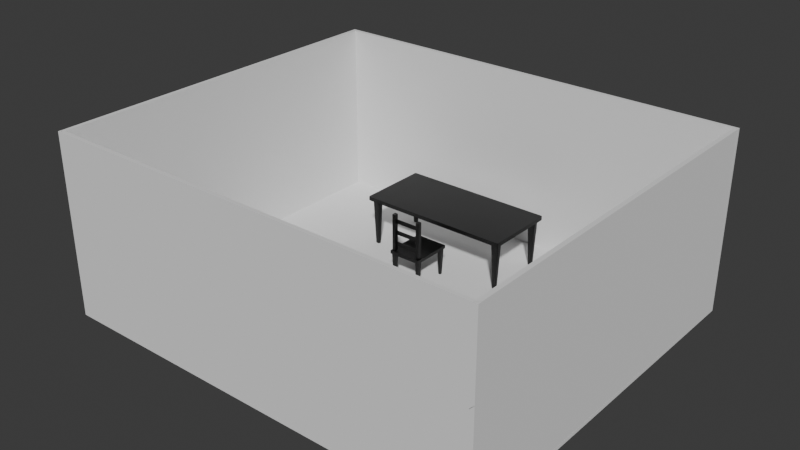 # Source: room.blend  (saved by Blender 5.1.30; exported with 4.5.12 LTS)
import bpy
from mathutils import Matrix  # noqa: F401  (used for matrix-valued properties, if any)

bpy.ops.wm.read_factory_settings(use_empty=True)
scene = bpy.context.scene
scene.name = 'Scene'

# ---- materials (node trees are filled in below, after node groups)
mat_black = bpy.data.materials.new('black')

# ---- material node trees
mat_black.use_nodes = True; mat_black.node_tree.nodes.clear()
_N = mat_black.node_tree.nodes; _L = mat_black.node_tree.links
n0 = _N.new('ShaderNodeBsdfPrincipled'); n0.name = 'Principled BSDF'; n0.location = (-200, 100)
n0.inputs[0].default_value = (0.0, 0.0, 0.0, 1.0)
n1 = _N.new('ShaderNodeOutputMaterial'); n1.name = 'Material Output'; n1.location = (200, 100)
_L.new(n0.outputs[0], n1.inputs[0])
n1.is_active_output = True

# ---- world
world_world = bpy.data.worlds.new('World'); scene.world = world_world
world_world.use_nodes = True; world_world.node_tree.nodes.clear()
_N = world_world.node_tree.nodes; _L = world_world.node_tree.links
n0 = _N.new('ShaderNodeOutputWorld'); n0.name = 'World Output'; n0.location = (200, 100)
n1 = _N.new('ShaderNodeBackground'); n1.name = 'Background'; n1.location = (-200, 100)
n1.inputs[0].default_value = (0.05088, 0.05088, 0.05088, 1.0)
_L.new(n1.outputs[0], n0.inputs[0])
n0.is_active_output = True
world_world.color = (0.05088, 0.05088, 0.05088)
world_world.sun_shadow_jitter_overblur = 0.0

# ---- meshes
me_cube_127 = bpy.data.meshes.new('Cube.127')
me_cube_127.from_pydata([(-0.7558, -0.826, -1.0), (-0.7558, -0.826, 1.0), (-0.7558, 0.826, -1.0), (-0.7558, 0.826, 1.0), (0.7558, -0.826, -1.0), (0.7558, -0.826, 1.0), (0.7558, 0.826, -1.0), (0.7558, 0.826, 1.0), (-0.6781, 0.6361, -2.095), (-0.6781, 0.6361, -1.037), (-0.6781, 0.7131, -2.095), (-0.6781, 0.7131, -1.037), (0.6785, 0.6361, -2.095), (0.6785, 0.6361, -1.037), (0.6785, 0.7131, -2.095), (0.6785, 0.7131, -1.037), (-0.6781, -0.6361, -2.095), (-0.6781, -0.6361, -1.037), (-0.6781, -0.7131, -2.095), (-0.6781, -0.7131, -1.037), (0.6785, -0.6361, -2.095), (0.6785, -0.6361, -1.037), (0.6785, -0.7131, -2.095), (0.6785, -0.7131, -1.037), (-0.6714, -0.6315, -2.095), (-0.6714, -0.6315, -1.037), (-0.7162, -0.6315, -2.095), (-0.7162, -0.6315, -1.037), (-0.6714, 0.6305, -2.095), (-0.6714, 0.6305, -1.037), (-0.7162, 0.6305, -2.095), (-0.7162, 0.6305, -1.037), (0.6714, -0.6315, -2.095), (0.6714, -0.6315, -1.037), (0.7162, -0.6315, -2.095), (0.7162, -0.6315, -1.037), (0.6714, 0.6305, -2.095), (0.6714, 0.6305, -1.037), (0.7162, 0.6305, -2.095), (0.7162, 0.6305, -1.037), (-0.7155, 0.6359, -24.7), (-0.7319, 0.6078, -0.7515), (-0.7155, 0.7112, -24.7), (-0.7319, 0.7393, -0.7515), (-0.6716, 0.6359, -24.7), (-0.6552, 0.6078, -0.7515), (-0.6716, 0.7112, -24.7), (-0.6552, 0.7393, -0.7515), (-0.7319, 0.6078, -2.577), (-0.7319, 0.7393, -2.577), (-0.6552, 0.7393, -2.577), (-0.6552, 0.6078, -2.577), (0.7155, 0.6359, -24.7), (0.7319, 0.6078, -0.7515), (0.7155, 0.7112, -24.7), (0.7319, 0.7393, -0.7515), (0.6716, 0.6359, -24.7), (0.6552, 0.6078, -0.7515), (0.6716, 0.7112, -24.7), (0.6552, 0.7393, -0.7515), (0.7319, 0.6078, -2.577), (0.7319, 0.7393, -2.577), (0.6552, 0.7393, -2.577), (0.6552, 0.6078, -2.577), (-0.7155, -0.6359, -24.7), (-0.7319, -0.6078, -0.7515), (-0.7155, -0.7112, -24.7), (-0.7319, -0.7393, -0.7515), (-0.6716, -0.6359, -24.7), (-0.6552, -0.6078, -0.7515), (-0.6716, -0.7112, -24.7), (-0.6552, -0.7393, -0.7515), (-0.7319, -0.6078, -2.577), (-0.7319, -0.7393, -2.577), (-0.6552, -0.7393, -2.577), (-0.6552, -0.6078, -2.577), (0.7155, -0.6359, -24.7), (0.7319, -0.6078, -0.7515), (0.7155, -0.7112, -24.7), (0.7319, -0.7393, -0.7515), (0.6716, -0.6359, -24.7), (0.6552, -0.6078, -0.7515), (0.6716, -0.7112, -24.7), (0.6552, -0.7393, -0.7515), (0.7319, -0.6078, -2.577), (0.7319, -0.7393, -2.577), (0.6552, -0.7393, -2.577), (0.6552, -0.6078, -2.577)], [], [(0, 1, 3, 2), (2, 3, 7, 6), (6, 7, 5, 4), (4, 5, 1, 0), (2, 6, 4, 0), (7, 3, 1, 5), (8, 9, 11, 10), (10, 11, 15, 14), (14, 15, 13, 12), (12, 13, 9, 8), (10, 14, 12, 8), (15, 11, 9, 13), (16, 18, 19, 17), (18, 22, 23, 19), (22, 20, 21, 23), (20, 16, 17, 21), (18, 16, 20, 22), (23, 21, 17, 19), (24, 25, 27, 26), (26, 27, 31, 30), (30, 31, 29, 28), (28, 29, 25, 24), (26, 30, 28, 24), (31, 27, 25, 29), (32, 34, 35, 33), (34, 38, 39, 35), (38, 36, 37, 39), (36, 32, 33, 37), (34, 32, 36, 38), (39, 37, 33, 35), (48, 41, 43, 49), (49, 43, 47, 50), (50, 47, 45, 51), (51, 45, 41, 48), (42, 46, 44, 40), (47, 43, 41, 45), (44, 51, 48, 40), (46, 50, 51, 44), (42, 49, 50, 46), (40, 48, 49, 42), (60, 61, 55, 53), (61, 62, 59, 55), (62, 63, 57, 59), (63, 60, 53, 57), (54, 52, 56, 58), (59, 57, 53, 55), (56, 52, 60, 63), (58, 56, 63, 62), (54, 58, 62, 61), (52, 54, 61, 60), (72, 73, 67, 65), (73, 74, 71, 67), (74, 75, 69, 71), (75, 72, 65, 69), (66, 64, 68, 70), (71, 69, 65, 67), (68, 64, 72, 75), (70, 68, 75, 74), (66, 70, 74, 73), (64, 66, 73, 72), (84, 77, 79, 85), (85, 79, 83, 86), (86, 83, 81, 87), (87, 81, 77, 84), (78, 82, 80, 76), (83, 79, 77, 81), (80, 87, 84, 76), (82, 86, 87, 80), (78, 85, 86, 82), (76, 84, 85, 78)])
_uv = me_cube_127.uv_layers.new(name='UVMap')
_uv.uv.foreach_set('vector', [0.375, 0.0, 0.625, 0.0, 0.625, 0.25, 0.375, 0.25, 0.375, 0.25, 0.625, 0.25, 0.625, 0.5, 0.375, 0.5, 0.375, 0.5, 0.625, 0.5, 0.625, 0.75, 0.375, 0.75, 0.375, 0.75, 0.625, 0.75, 0.625, 1.0, 0.375, 1.0, 0.125, 0.5, 0.375, 0.5, 0.375, 0.75, 0.125, 0.75, 0.625, 0.5, 0.875, 0.5, 0.875, 0.75, 0.625, 0.75, 0.375, 0.0, 0.625, 0.0, 0.625, 0.25, 0.375, 0.25, 0.375, 0.25, 0.625, 0.25, 0.625, 0.5, 0.375, 0.5, 0.375, 0.5, 0.625, 0.5, 0.625, 0.75, 0.375, 0.75, 0.375, 0.75, 0.625, 0.75, 0.625, 1.0, 0.375, 1.0, 0.125, 0.5, 0.375, 0.5, 0.375, 0.75, 0.125, 0.75, 0.625, 0.5, 0.875, 0.5, 0.875, 0.75, 0.625, 0.75, 0.375, 0.0, 0.375, 0.25, 0.625, 0.25, 0.625, 0.0, 0.375, 0.25, 0.375, 0.5, 0.625, 0.5, 0.625, 0.25, 0.375, 0.5, 0.375, 0.75, 0.625, 0.75, 0.625, 0.5, 0.375, 0.75, 0.375, 1.0, 0.625, 1.0, 0.625, 0.75, 0.125, 0.5, 0.125, 0.75, 0.375, 0.75, 0.375, 0.5, 0.625, 0.5, 0.625, 0.75, 0.875, 0.75, 0.875, 0.5, 0.375, 0.0, 0.625, 0.0, 0.625, 0.2729, 0.375, 0.2729, 0.375, 0.2729, 0.625, 0.2729, 0.625, 0.5, 0.375, 0.5, 0.375, 0.5, 0.625, 0.5, 0.625, 0.75, 0.375, 0.75, 0.375, 0.75, 0.625, 0.75, 0.625, 0.9771, 0.375, 0.9771, 0.1479, 0.5, 0.375, 0.5, 0.375, 0.75, 0.1479, 0.75, 0.625, 0.5, 0.8521, 0.5, 0.8521, 0.75, 0.625, 0.75, 0.375, 0.0, 0.375, 0.2729, 0.625, 0.2729, 0.625, 0.0, 0.375, 0.2729, 0.375, 0.5, 0.625, 0.5, 0.625, 0.2729, 0.375, 0.5, 0.375, 0.75, 0.625, 0.75, 0.625, 0.5, 0.375, 0.75, 0.375, 0.9771, 0.625, 0.9771, 0.625, 0.75, 0.1479, 0.5, 0.1479, 0.75, 0.375, 0.75, 0.375, 0.5, 0.625, 0.5, 0.625, 0.75, 0.8521, 0.75, 0.8521, 0.5, 0.6086, 0.0, 0.625, 0.0, 0.625, 0.25, 0.6086, 0.25, 0.6086, 0.25, 0.625, 0.25, 0.625, 0.5, 0.6086, 0.5, 0.6086, 0.5, 0.625, 0.5, 0.625, 0.75, 0.6086, 0.75, 0.6086, 0.75, 0.625, 0.75, 0.625, 1.0, 0.6086, 1.0, 0.125, 0.5, 0.375, 0.5, 0.375, 0.75, 0.125, 0.75, 0.625, 0.5, 0.875, 0.5, 0.875, 0.75, 0.625, 0.75, 0.375, 0.75, 0.6086, 0.75, 0.6086, 1.0, 0.375, 1.0, 0.375, 0.5, 0.6086, 0.5, 0.6086, 0.75, 0.375, 0.75, 0.375, 0.25, 0.6086, 0.25, 0.6086, 0.5, 0.375, 0.5, 0.375, 0.0, 0.6086, 0.0, 0.6086, 0.25, 0.375, 0.25, 0.6086, 0.0, 0.6086, 0.25, 0.625, 0.25, 0.625, 0.0, 0.6086, 0.25, 0.6086, 0.5, 0.625, 0.5, 0.625, 0.25, 0.6086, 0.5, 0.6086, 0.75, 0.625, 0.75, 0.625, 0.5, 0.6086, 0.75, 0.6086, 1.0, 0.625, 1.0, 0.625, 0.75, 0.125, 0.5, 0.125, 0.75, 0.375, 0.75, 0.375, 0.5, 0.625, 0.5, 0.625, 0.75, 0.875, 0.75, 0.875, 0.5, 0.375, 0.75, 0.375, 1.0, 0.6086, 1.0, 0.6086, 0.75, 0.375, 0.5, 0.375, 0.75, 0.6086, 0.75, 0.6086, 0.5, 0.375, 0.25, 0.375, 0.5, 0.6086, 0.5, 0.6086, 0.25, 0.375, 0.0, 0.375, 0.25, 0.6086, 0.25, 0.6086, 0.0, 0.6086, 0.0, 0.6086, 0.25, 0.625, 0.25, 0.625, 0.0, 0.6086, 0.25, 0.6086, 0.5, 0.625, 0.5, 0.625, 0.25, 0.6086, 0.5, 0.6086, 0.75, 0.625, 0.75, 0.625, 0.5, 0.6086, 0.75, 0.6086, 1.0, 0.625, 1.0, 0.625, 0.75, 0.125, 0.5, 0.125, 0.75, 0.375, 0.75, 0.375, 0.5, 0.625, 0.5, 0.625, 0.75, 0.875, 0.75, 0.875, 0.5, 0.375, 0.75, 0.375, 1.0, 0.6086, 1.0, 0.6086, 0.75, 0.375, 0.5, 0.375, 0.75, 0.6086, 0.75, 0.6086, 0.5, 0.375, 0.25, 0.375, 0.5, 0.6086, 0.5, 0.6086, 0.25, 0.375, 0.0, 0.375, 0.25, 0.6086, 0.25, 0.6086, 0.0, 0.6086, 0.0, 0.625, 0.0, 0.625, 0.25, 0.6086, 0.25, 0.6086, 0.25, 0.625, 0.25, 0.625, 0.5, 0.6086, 0.5, 0.6086, 0.5, 0.625, 0.5, 0.625, 0.75, 0.6086, 0.75, 0.6086, 0.75, 0.625, 0.75, 0.625, 1.0, 0.6086, 1.0, 0.125, 0.5, 0.375, 0.5, 0.375, 0.75, 0.125, 0.75, 0.625, 0.5, 0.875, 0.5, 0.875, 0.75, 0.625, 0.75, 0.375, 0.75, 0.6086, 0.75, 0.6086, 1.0, 0.375, 1.0, 0.375, 0.5, 0.6086, 0.5, 0.6086, 0.75, 0.375, 0.75, 0.375, 0.25, 0.6086, 0.25, 0.6086, 0.5, 0.375, 0.5, 0.375, 0.0, 0.6086, 0.0, 0.6086, 0.25, 0.375, 0.25])
me_cube_127.materials.append(mat_black)
me_cube_127.update()
me_cube_043 = bpy.data.meshes.new('Cube.043')
me_cube_043.from_pydata([(-0.759, -1.134, -2.431), (-0.759, -1.134, -0.431), (-0.759, 0.5179, -2.431), (-0.759, 0.5179, -0.431), (0.7525, -1.134, -2.431), (0.7525, -1.134, -0.431), (0.7525, 0.5179, -2.431), (0.7525, 0.5179, -0.431), (-0.683, 0.3141, -18.93), (-0.7217, 0.2735, -2.529), (-0.683, 0.4229, -18.93), (-0.7217, 0.4635, -2.529), (-0.5793, 0.3141, -18.93), (-0.5406, 0.2735, -2.529), (-0.5793, 0.4229, -18.93), (-0.5406, 0.4635, -2.529), (-0.7217, 0.2735, -3.78), (-0.7217, 0.4635, -3.78), (-0.5406, 0.4635, -3.78), (-0.5406, 0.2735, -3.78), (0.6765, 0.3141, -18.93), (0.7151, 0.2735, -2.529), (0.6765, 0.4229, -18.93), (0.7151, 0.4635, -2.529), (0.5728, 0.3141, -18.93), (0.5341, 0.2735, -2.529), (0.5728, 0.4229, -18.93), (0.5341, 0.4635, -2.529), (0.7151, 0.2735, -3.78), (0.7151, 0.4635, -3.78), (0.5341, 0.4635, -3.78), (0.5341, 0.2735, -3.78), (-0.683, -0.9301, -18.93), (-0.7217, -0.8895, -2.529), (-0.683, -1.039, -18.93), (-0.7217, -1.08, -2.529), (-0.5793, -0.9301, -18.93), (-0.5406, -0.8895, -2.529), (-0.5793, -1.039, -18.93), (-0.5406, -1.08, -2.529), (-0.7217, -0.8895, -3.78), (-0.7217, -1.08, -3.78), (-0.5406, -1.08, -3.78), (-0.5406, -0.8895, -3.78), (0.6765, -0.9301, -18.93), (0.7151, -0.8895, -2.529), (0.6765, -1.039, -18.93), (0.7151, -1.08, -2.529), (0.5728, -0.9301, -18.93), (0.5341, -0.8895, -2.529), (0.5728, -1.039, -18.93), (0.5341, -1.08, -2.529), (0.7151, -0.8895, -3.78), (0.7151, -1.08, -3.78), (0.5341, -1.08, -3.78), (0.5341, -0.8895, -3.78), (-0.5449, 0.3142, -3.526), (-0.5449, 0.3142, -2.468), (-0.5449, 0.4253, -3.526), (-0.5449, 0.4253, -2.468), (0.6665, 0.3142, -3.526), (0.6665, 0.3142, -2.468), (0.6665, 0.4253, -3.526), (0.6665, 0.4253, -2.468), (-0.7105, 0.2852, -0.6676), (-0.7105, 0.2852, 22.52), (-0.7105, 0.4517, -0.6676), (-0.7105, 0.4517, 22.52), (-0.5518, 0.2852, -0.6676), (-0.5518, 0.2852, 22.52), (-0.5518, 0.4517, -0.6676), (-0.5518, 0.4517, 22.52), (0.704, 0.2852, -0.6676), (0.704, 0.2852, 22.52), (0.704, 0.4517, -0.6676), (0.704, 0.4517, 22.52), (0.5453, 0.2852, -0.6676), (0.5453, 0.2852, 22.52), (0.5453, 0.4517, -0.6676), (0.5453, 0.4517, 22.52), (-0.6012, 0.3351, 5.16), (0.5803, 0.3351, 5.16), (-0.6012, 0.3646, 5.16), (0.5803, 0.3646, 5.16), (-0.6012, 0.3351, 2.625), (0.5803, 0.3351, 2.625), (-0.6012, 0.3646, 2.625), (0.5803, 0.3646, 2.625), (-0.6012, 0.3351, 12.29), (0.5803, 0.3351, 12.29), (-0.6012, 0.3646, 12.29), (0.5803, 0.3646, 12.29), (-0.6012, 0.3351, 9.75), (0.5803, 0.3351, 9.75), (-0.6012, 0.3646, 9.75), (0.5803, 0.3646, 9.75), (-0.6012, 0.3351, 19.41), (0.5803, 0.3351, 19.41), (-0.6012, 0.3646, 19.41), (0.5803, 0.3646, 19.41), (-0.6012, 0.3351, 16.87), (0.5803, 0.3351, 16.87), (-0.6012, 0.3646, 16.87), (0.5803, 0.3646, 16.87)], [], [(0, 1, 3, 2), (2, 3, 7, 6), (6, 7, 5, 4), (4, 5, 1, 0), (2, 6, 4, 0), (7, 3, 1, 5), (16, 9, 11, 17), (17, 11, 15, 18), (18, 15, 13, 19), (19, 13, 9, 16), (10, 14, 12, 8), (15, 11, 9, 13), (12, 19, 16, 8), (14, 18, 19, 12), (10, 17, 18, 14), (8, 16, 17, 10), (28, 29, 23, 21), (29, 30, 27, 23), (30, 31, 25, 27), (31, 28, 21, 25), (22, 20, 24, 26), (27, 25, 21, 23), (24, 20, 28, 31), (26, 24, 31, 30), (22, 26, 30, 29), (20, 22, 29, 28), (40, 41, 35, 33), (41, 42, 39, 35), (42, 43, 37, 39), (43, 40, 33, 37), (34, 32, 36, 38), (39, 37, 33, 35), (36, 32, 40, 43), (38, 36, 43, 42), (34, 38, 42, 41), (32, 34, 41, 40), (52, 45, 47, 53), (53, 47, 51, 54), (54, 51, 49, 55), (55, 49, 45, 52), (46, 50, 48, 44), (51, 47, 45, 49), (48, 55, 52, 44), (50, 54, 55, 48), (46, 53, 54, 50), (44, 52, 53, 46), (56, 57, 59, 58), (58, 59, 63, 62), (62, 63, 61, 60), (60, 61, 57, 56), (58, 62, 60, 56), (63, 59, 57, 61), (64, 65, 67, 66), (66, 67, 71, 70), (70, 71, 69, 68), (68, 69, 65, 64), (66, 70, 68, 64), (71, 67, 65, 69), (72, 74, 75, 73), (74, 78, 79, 75), (78, 76, 77, 79), (76, 72, 73, 77), (74, 72, 76, 78), (79, 77, 73, 75), (80, 81, 83, 82), (82, 83, 87, 86), (86, 87, 85, 84), (84, 85, 81, 80), (82, 86, 84, 80), (87, 83, 81, 85), (88, 89, 91, 90), (90, 91, 95, 94), (94, 95, 93, 92), (92, 93, 89, 88), (90, 94, 92, 88), (95, 91, 89, 93), (96, 97, 99, 98), (98, 99, 103, 102), (102, 103, 101, 100), (100, 101, 97, 96), (98, 102, 100, 96), (103, 99, 97, 101)])
_uv = me_cube_043.uv_layers.new(name='UVMap')
_uv.uv.foreach_set('vector', [0.375, 0.0, 0.625, 0.0, 0.625, 0.25, 0.375, 0.25, 0.375, 0.25, 0.625, 0.25, 0.625, 0.5, 0.375, 0.5, 0.375, 0.5, 0.625, 0.5, 0.625, 0.75, 0.375, 0.75, 0.375, 0.75, 0.625, 0.75, 0.625, 1.0, 0.375, 1.0, 0.125, 0.5, 0.375, 0.5, 0.375, 0.75, 0.125, 0.75, 0.625, 0.5, 0.875, 0.5, 0.875, 0.75, 0.625, 0.75, 0.6086, 0.0, 0.625, 0.0, 0.625, 0.25, 0.6086, 0.25, 0.6086, 0.25, 0.625, 0.25, 0.625, 0.5, 0.6086, 0.5, 0.6086, 0.5, 0.625, 0.5, 0.625, 0.75, 0.6086, 0.75, 0.6086, 0.75, 0.625, 0.75, 0.625, 1.0, 0.6086, 1.0, 0.125, 0.5, 0.375, 0.5, 0.375, 0.75, 0.125, 0.75, 0.625, 0.5, 0.875, 0.5, 0.875, 0.75, 0.625, 0.75, 0.375, 0.75, 0.6086, 0.75, 0.6086, 1.0, 0.375, 1.0, 0.375, 0.5, 0.6086, 0.5, 0.6086, 0.75, 0.375, 0.75, 0.375, 0.25, 0.6086, 0.25, 0.6086, 0.5, 0.375, 0.5, 0.375, 0.0, 0.6086, 0.0, 0.6086, 0.25, 0.375, 0.25, 0.6086, 0.0, 0.6086, 0.25, 0.625, 0.25, 0.625, 0.0, 0.6086, 0.25, 0.6086, 0.5, 0.625, 0.5, 0.625, 0.25, 0.6086, 0.5, 0.6086, 0.75, 0.625, 0.75, 0.625, 0.5, 0.6086, 0.75, 0.6086, 1.0, 0.625, 1.0, 0.625, 0.75, 0.125, 0.5, 0.125, 0.75, 0.375, 0.75, 0.375, 0.5, 0.625, 0.5, 0.625, 0.75, 0.875, 0.75, 0.875, 0.5, 0.375, 0.75, 0.375, 1.0, 0.6086, 1.0, 0.6086, 0.75, 0.375, 0.5, 0.375, 0.75, 0.6086, 0.75, 0.6086, 0.5, 0.375, 0.25, 0.375, 0.5, 0.6086, 0.5, 0.6086, 0.25, 0.375, 0.0, 0.375, 0.25, 0.6086, 0.25, 0.6086, 0.0, 0.6086, 0.0, 0.6086, 0.25, 0.625, 0.25, 0.625, 0.0, 0.6086, 0.25, 0.6086, 0.5, 0.625, 0.5, 0.625, 0.25, 0.6086, 0.5, 0.6086, 0.75, 0.625, 0.75, 0.625, 0.5, 0.6086, 0.75, 0.6086, 1.0, 0.625, 1.0, 0.625, 0.75, 0.125, 0.5, 0.125, 0.75, 0.375, 0.75, 0.375, 0.5, 0.625, 0.5, 0.625, 0.75, 0.875, 0.75, 0.875, 0.5, 0.375, 0.75, 0.375, 1.0, 0.6086, 1.0, 0.6086, 0.75, 0.375, 0.5, 0.375, 0.75, 0.6086, 0.75, 0.6086, 0.5, 0.375, 0.25, 0.375, 0.5, 0.6086, 0.5, 0.6086, 0.25, 0.375, 0.0, 0.375, 0.25, 0.6086, 0.25, 0.6086, 0.0, 0.6086, 0.0, 0.625, 0.0, 0.625, 0.25, 0.6086, 0.25, 0.6086, 0.25, 0.625, 0.25, 0.625, 0.5, 0.6086, 0.5, 0.6086, 0.5, 0.625, 0.5, 0.625, 0.75, 0.6086, 0.75, 0.6086, 0.75, 0.625, 0.75, 0.625, 1.0, 0.6086, 1.0, 0.125, 0.5, 0.375, 0.5, 0.375, 0.75, 0.125, 0.75, 0.625, 0.5, 0.875, 0.5, 0.875, 0.75, 0.625, 0.75, 0.375, 0.75, 0.6086, 0.75, 0.6086, 1.0, 0.375, 1.0, 0.375, 0.5, 0.6086, 0.5, 0.6086, 0.75, 0.375, 0.75, 0.375, 0.25, 0.6086, 0.25, 0.6086, 0.5, 0.375, 0.5, 0.375, 0.0, 0.6086, 0.0, 0.6086, 0.25, 0.375, 0.25, 0.375, 0.0, 0.625, 0.0, 0.625, 0.25, 0.375, 0.25, 0.375, 0.25, 0.625, 0.25, 0.625, 0.5, 0.375, 0.5, 0.375, 0.5, 0.625, 0.5, 0.625, 0.75, 0.375, 0.75, 0.375, 0.75, 0.625, 0.75, 0.625, 1.0, 0.375, 1.0, 0.125, 0.5, 0.375, 0.5, 0.375, 0.75, 0.125, 0.75, 0.625, 0.5, 0.875, 0.5, 0.875, 0.75, 0.625, 0.75, 0.375, 0.0, 0.625, 0.0, 0.625, 0.25, 0.375, 0.25, 0.375, 0.25, 0.625, 0.25, 0.625, 0.5, 0.375, 0.5, 0.375, 0.5, 0.625, 0.5, 0.625, 0.75, 0.375, 0.75, 0.375, 0.75, 0.625, 0.75, 0.625, 1.0, 0.375, 1.0, 0.125, 0.5, 0.375, 0.5, 0.375, 0.75, 0.125, 0.75, 0.625, 0.5, 0.875, 0.5, 0.875, 0.75, 0.625, 0.75, 0.375, 0.0, 0.375, 0.25, 0.625, 0.25, 0.625, 0.0, 0.375, 0.25, 0.375, 0.5, 0.625, 0.5, 0.625, 0.25, 0.375, 0.5, 0.375, 0.75, 0.625, 0.75, 0.625, 0.5, 0.375, 0.75, 0.375, 1.0, 0.625, 1.0, 0.625, 0.75, 0.125, 0.5, 0.125, 0.75, 0.375, 0.75, 0.375, 0.5, 0.625, 0.5, 0.625, 0.75, 0.875, 0.75, 0.875, 0.5, 0.375, 0.0, 0.625, 0.0, 0.625, 0.25, 0.375, 0.25, 0.375, 0.25, 0.625, 0.25, 0.625, 0.5, 0.375, 0.5, 0.375, 0.5, 0.625, 0.5, 0.625, 0.75, 0.375, 0.75, 0.375, 0.75, 0.625, 0.75, 0.625, 1.0, 0.375, 1.0, 0.125, 0.5, 0.375, 0.5, 0.375, 0.75, 0.125, 0.75, 0.625, 0.5, 0.875, 0.5, 0.875, 0.75, 0.625, 0.75, 0.375, 0.0, 0.625, 0.0, 0.625, 0.25, 0.375, 0.25, 0.375, 0.25, 0.625, 0.25, 0.625, 0.5, 0.375, 0.5, 0.375, 0.5, 0.625, 0.5, 0.625, 0.75, 0.375, 0.75, 0.375, 0.75, 0.625, 0.75, 0.625, 1.0, 0.375, 1.0, 0.125, 0.5, 0.375, 0.5, 0.375, 0.75, 0.125, 0.75, 0.625, 0.5, 0.875, 0.5, 0.875, 0.75, 0.625, 0.75, 0.375, 0.0, 0.625, 0.0, 0.625, 0.25, 0.375, 0.25, 0.375, 0.25, 0.625, 0.25, 0.625, 0.5, 0.375, 0.5, 0.375, 0.5, 0.625, 0.5, 0.625, 0.75, 0.375, 0.75, 0.375, 0.75, 0.625, 0.75, 0.625, 1.0, 0.375, 1.0, 0.125, 0.5, 0.375, 0.5, 0.375, 0.75, 0.125, 0.75, 0.625, 0.5, 0.875, 0.5, 0.875, 0.75, 0.625, 0.75])
me_cube_043.materials.append(mat_black)
me_cube_043.update()
me_cube_001 = bpy.data.meshes.new('Cube.001')
me_cube_001.from_pydata([(-1.0, -1.0, -1.0), (-1.0, -1.0, 1.0), (-1.0, 1.0, -1.0), (-1.0, 1.0, 1.0), (1.0, -1.0, -1.0), (1.0, -1.0, 1.0), (1.0, 1.0, -1.0), (1.0, 1.0, 1.0)], [], [(0, 1, 3, 2), (2, 3, 7, 6), (6, 7, 5, 4), (4, 5, 1, 0), (2, 6, 4, 0), (7, 3, 1, 5)])
_uv = me_cube_001.uv_layers.new(name='UVMap')
_uv.uv.foreach_set('vector', [0.375, 0.0, 0.625, 0.0, 0.625, 0.25, 0.375, 0.25, 0.375, 0.25, 0.625, 0.25, 0.625, 0.5, 0.375, 0.5, 0.375, 0.5, 0.625, 0.5, 0.625, 0.75, 0.375, 0.75, 0.375, 0.75, 0.625, 0.75, 0.625, 1.0, 0.375, 1.0, 0.125, 0.5, 0.375, 0.5, 0.375, 0.75, 0.125, 0.75, 0.625, 0.5, 0.875, 0.5, 0.875, 0.75, 0.625, 0.75])
me_cube_001.update()
me_cube_005 = bpy.data.meshes.new('Cube.005')
me_cube_005.from_pydata([(-1.0, -0.4933, -1.0), (-1.0, -0.4933, 1.0), (-1.0, 0.4933, -1.0), (-1.0, 0.4933, 1.0), (1.0, -0.4933, -1.0), (1.0, -0.4933, 1.0), (1.0, 0.4933, -1.0), (1.0, 0.4933, 1.0)], [], [(0, 1, 3, 2), (2, 3, 7, 6), (6, 7, 5, 4), (4, 5, 1, 0), (2, 6, 4, 0), (7, 3, 1, 5)])
_uv = me_cube_005.uv_layers.new(name='UVMap')
_uv.uv.foreach_set('vector', [0.375, 0.0, 0.625, 0.0, 0.625, 0.25, 0.375, 0.25, 0.375, 0.25, 0.625, 0.25, 0.625, 0.5, 0.375, 0.5, 0.375, 0.5, 0.625, 0.5, 0.625, 0.75, 0.375, 0.75, 0.375, 0.75, 0.625, 0.75, 0.625, 1.0, 0.375, 1.0, 0.125, 0.5, 0.375, 0.5, 0.375, 0.75, 0.125, 0.75, 0.625, 0.5, 0.875, 0.5, 0.875, 0.75, 0.625, 0.75])
me_cube_005.materials.append(None)
me_cube_005.update()
me_cube_006 = bpy.data.meshes.new('Cube.006')
me_cube_006.from_pydata([(-1.0, -0.4933, -1.0), (-1.0, -0.4933, 1.0), (-1.0, 0.4933, -1.0), (-1.0, 0.4933, 1.0), (1.0, -0.4933, -1.0), (1.0, -0.4933, 1.0), (1.0, 0.4933, -1.0), (1.0, 0.4933, 1.0)], [], [(0, 1, 3, 2), (2, 3, 7, 6), (6, 7, 5, 4), (4, 5, 1, 0), (2, 6, 4, 0), (7, 3, 1, 5)])
_uv = me_cube_006.uv_layers.new(name='UVMap')
_uv.uv.foreach_set('vector', [0.375, 0.0, 0.625, 0.0, 0.625, 0.25, 0.375, 0.25, 0.375, 0.25, 0.625, 0.25, 0.625, 0.5, 0.375, 0.5, 0.375, 0.5, 0.625, 0.5, 0.625, 0.75, 0.375, 0.75, 0.375, 0.75, 0.625, 0.75, 0.625, 1.0, 0.375, 1.0, 0.125, 0.5, 0.375, 0.5, 0.375, 0.75, 0.125, 0.75, 0.625, 0.5, 0.875, 0.5, 0.875, 0.75, 0.625, 0.75])
me_cube_006.materials.append(None)
me_cube_006.update()

# ---- objects
ob_props = bpy.data.objects.new('props', None)
ob_table = bpy.data.objects.new('table', me_cube_127)
ob_chair = bpy.data.objects.new('chair', me_cube_043)
ob_build = bpy.data.objects.new('build', None)
ob_floor_col = bpy.data.objects.new('floor-col', me_cube_001)
ob_front_back_walls_col = bpy.data.objects.new('front/back_walls-col', me_cube_005)
ob_left_right_walls_col = bpy.data.objects.new('left/right_walls-col', me_cube_006)

# ---- transforms, parenting, visibility, modifiers, constraints
ob_props.location = (0.0, 0.0, 0.0)
ob_props.scale = (0.235, 0.235, 0.235)
ob_table.parent = ob_props
ob_table.location = (-1.67, 12.92, 5.668)
ob_table.scale = (11.3, 4.876, 0.2217)
_m = ob_table.modifiers.new('Bevel', 'BEVEL')
_m.width = 0.03
_m.width_pct = 0.03
_m.segments = 3
ob_chair.parent = ob_props
ob_chair.location = (-1.409, 5.674, 3.677)
ob_chair.rotation_euler = (0.0, -0.0, 3.142)
ob_chair.scale = (2.421, 2.724, 0.1789)
_m = ob_chair.modifiers.new('Bevel', 'BEVEL')
_m.width = 0.03
_m.width_pct = 0.03
_m.segments = 3
ob_build.location = (0.0, 0.0, 0.0)
ob_build.scale = (0.235, 0.235, 0.235)
ob_floor_col.parent = ob_build
ob_floor_col.location = (1.397, 0.2583, 0.0)
ob_floor_col.scale = (23.71, 20.25, 0.1937)
ob_front_back_walls_col.parent = ob_build
ob_front_back_walls_col.location = (1.397, -19.79, 9.799)
ob_front_back_walls_col.rotation_euler = (1.571, -0.0, 0.0)
ob_front_back_walls_col.scale = (23.71, 19.47, 0.2015)
_m = ob_front_back_walls_col.modifiers.new('Mirror', 'MIRROR')
_m.use_axis = (False, True, False)
_m.mirror_object = ob_floor_col
ob_left_right_walls_col.parent = ob_build
ob_left_right_walls_col.location = (-22.07, 0.2583, 9.799)
ob_left_right_walls_col.rotation_euler = (1.571, -0.0, 1.571)
ob_left_right_walls_col.scale = (20.25, 19.47, 0.2358)
_m = ob_left_right_walls_col.modifiers.new('Mirror', 'MIRROR')
_m.mirror_object = ob_floor_col

# ---- collection membership
scene.collection.objects.link(ob_props)
scene.collection.objects.link(ob_table)
scene.collection.objects.link(ob_chair)
scene.collection.objects.link(ob_build)
scene.collection.objects.link(ob_floor_col)
scene.collection.objects.link(ob_front_back_walls_col)
scene.collection.objects.link(ob_left_right_walls_col)

# ---- scene / render settings (as saved in the file)
scene.frame_start = 1; scene.frame_end = 250; scene.frame_set(1)
scene.render.engine = 'BLENDER_EEVEE_NEXT'
scene.render.bake_bias = 0.0
scene.render.bake_samples = 0
scene.cycles.sampling_pattern = 'TABULATED_SOBOL'
scene.eevee.use_volume_custom_range = False
bpy.context.view_layer.update()

# ---- added for rendering (the .blend has no active camera and no usable light): camera, sun
cam_auto = bpy.data.cameras.new('AutoCamera')
cam_auto.lens = 50.0
cam_auto.sensor_width = 36.0
cam_auto.clip_end = 1000.0
ob_auto_camera = bpy.data.objects.new('AutoCamera', cam_auto)
scene.collection.objects.link(ob_auto_camera)
ob_auto_camera.location = (14.5384, -16.9914, 13.6249)
ob_auto_camera.rotation_euler = (1.09748, -7.21219e-08, 0.694738)
scene.camera = ob_auto_camera
light_auto_sun = bpy.data.lights.new('AutoSun', 'SUN')
light_auto_sun.energy = 3.0
light_auto_sun.angle = 0.0523599
ob_auto_sun = bpy.data.objects.new('AutoSun', light_auto_sun)
scene.collection.objects.link(ob_auto_sun)
ob_auto_sun.rotation_euler = (0.872665, 0.174533, 0.523599)
bpy.context.view_layer.update()
